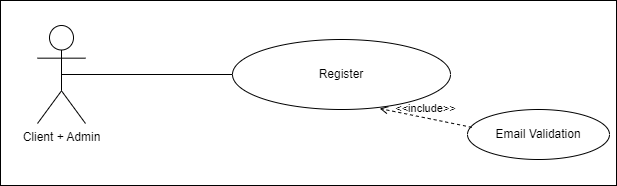

The diagram above was exported from draw.io. Its source (the exported page's mxGraphModel, read from the mxfile embedded in the PNG):
<mxGraphModel dx="1434" dy="746" grid="0" gridSize="10" guides="1" tooltips="1" connect="1" arrows="1" fold="1" page="1" pageScale="1" pageWidth="850" pageHeight="1100" math="0" shadow="0">
  <root>
    <mxCell id="0" />
    <mxCell id="1" parent="0" />
    <mxCell id="GM8DiOE72Tqu34RZu3n2-2" value="" style="rounded=0;whiteSpace=wrap;html=1;" parent="1" vertex="1">
      <mxGeometry x="176" y="262" width="616" height="185" as="geometry" />
    </mxCell>
    <mxCell id="GM8DiOE72Tqu34RZu3n2-3" value="Client + Admin" style="shape=umlActor;verticalLabelPosition=bottom;verticalAlign=top;html=1;" parent="1" vertex="1">
      <mxGeometry x="213" y="287" width="48" height="98" as="geometry" />
    </mxCell>
    <mxCell id="GM8DiOE72Tqu34RZu3n2-4" value="Register" style="ellipse;whiteSpace=wrap;html=1;" parent="1" vertex="1">
      <mxGeometry x="408" y="301" width="218" height="70" as="geometry" />
    </mxCell>
    <mxCell id="GM8DiOE72Tqu34RZu3n2-8" value="" style="line;strokeWidth=1;fillColor=none;align=left;verticalAlign=middle;spacingTop=-1;spacingLeft=3;spacingRight=3;rotatable=0;labelPosition=right;points=[];portConstraint=eastwest;strokeColor=inherit;" parent="1" vertex="1">
      <mxGeometry x="237" y="328" width="171" height="16" as="geometry" />
    </mxCell>
    <mxCell id="GM8DiOE72Tqu34RZu3n2-10" value="Email Validation" style="ellipse;whiteSpace=wrap;html=1;" parent="1" vertex="1">
      <mxGeometry x="643" y="371" width="142" height="50" as="geometry" />
    </mxCell>
    <mxCell id="BCsQuZQJh8K2MamtYJAW-4" value="&amp;lt;&amp;lt;include&amp;gt;&amp;gt;" style="html=1;verticalAlign=bottom;labelBackgroundColor=none;endArrow=open;endFill=0;dashed=1;rounded=0;entryX=0.675;entryY=0.986;entryDx=0;entryDy=0;entryPerimeter=0;exitX=0.03;exitY=0.356;exitDx=0;exitDy=0;exitPerimeter=0;" parent="1" source="GM8DiOE72Tqu34RZu3n2-10" target="GM8DiOE72Tqu34RZu3n2-4" edge="1">
      <mxGeometry width="160" relative="1" as="geometry">
        <mxPoint x="645" y="421.5" as="sourcePoint" />
        <mxPoint x="805" y="421.5" as="targetPoint" />
      </mxGeometry>
    </mxCell>
  </root>
</mxGraphModel>